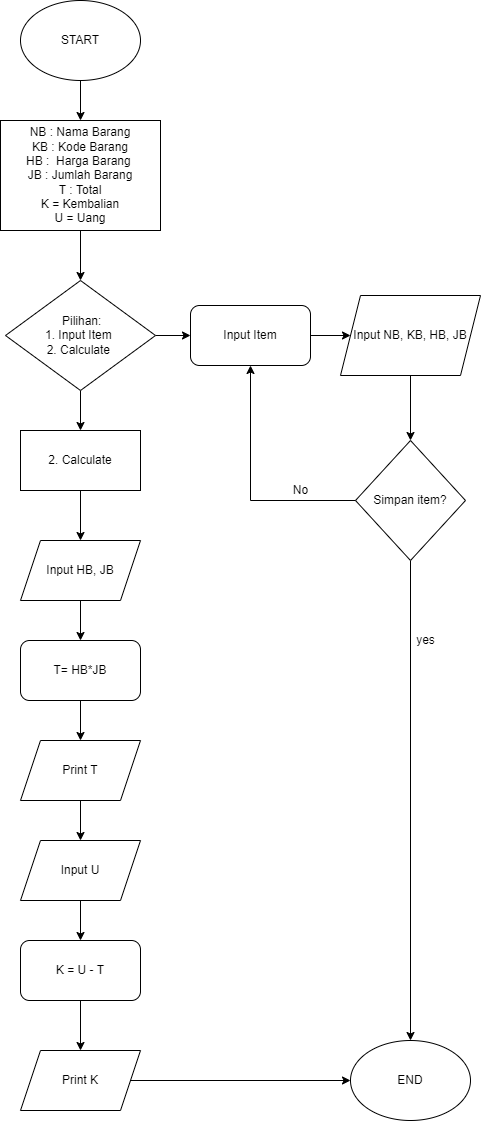

The diagram above was exported from draw.io. Its source (the exported page's mxGraphModel, read from the mxfile embedded in the PNG):
<mxGraphModel dx="443" dy="2374" grid="1" gridSize="10" guides="1" tooltips="1" connect="1" arrows="1" fold="1" page="1" pageScale="1" pageWidth="850" pageHeight="1100" math="0" shadow="0">
  <root>
    <mxCell id="0" />
    <mxCell id="1" parent="0" />
    <mxCell id="14" value="" style="edgeStyle=none;html=1;" parent="1" source="2" target="3" edge="1">
      <mxGeometry relative="1" as="geometry" />
    </mxCell>
    <mxCell id="2" value="START" style="ellipse;whiteSpace=wrap;html=1;" parent="1" vertex="1">
      <mxGeometry x="150" y="-2120" width="120" height="80" as="geometry" />
    </mxCell>
    <mxCell id="15" value="" style="edgeStyle=none;html=1;" parent="1" source="3" target="5" edge="1">
      <mxGeometry relative="1" as="geometry" />
    </mxCell>
    <mxCell id="3" value="NB : Nama Barang&lt;br&gt;KB : Kode Barang&lt;br&gt;HB :&amp;nbsp; Harga Barang&amp;nbsp;&lt;br&gt;JB : Jumlah Barang&lt;br&gt;T : Total&lt;br&gt;K = Kembalian&lt;br&gt;U = Uang" style="rounded=0;whiteSpace=wrap;html=1;" parent="1" vertex="1">
      <mxGeometry x="130" y="-2000" width="160" height="110" as="geometry" />
    </mxCell>
    <mxCell id="18" value="" style="edgeStyle=none;html=1;" parent="1" source="4" target="6" edge="1">
      <mxGeometry relative="1" as="geometry" />
    </mxCell>
    <mxCell id="4" value="Input NB, KB, HB, JB" style="shape=parallelogram;perimeter=parallelogramPerimeter;whiteSpace=wrap;html=1;fixedSize=1;" parent="1" vertex="1">
      <mxGeometry x="470" y="-1825" width="140" height="80" as="geometry" />
    </mxCell>
    <mxCell id="17" value="" style="edgeStyle=none;html=1;" parent="1" source="5" target="8" edge="1">
      <mxGeometry relative="1" as="geometry" />
    </mxCell>
    <mxCell id="28" value="" style="edgeStyle=none;html=1;" parent="1" source="5" target="25" edge="1">
      <mxGeometry relative="1" as="geometry" />
    </mxCell>
    <mxCell id="5" value="&amp;nbsp;Pilihan:&lt;br&gt;1. Input Item&amp;nbsp;&lt;br&gt;2. Calculate&amp;nbsp;" style="rhombus;whiteSpace=wrap;html=1;" parent="1" vertex="1">
      <mxGeometry x="135" y="-1840" width="150" height="110" as="geometry" />
    </mxCell>
    <mxCell id="23" style="edgeStyle=none;html=1;entryX=0.5;entryY=0;entryDx=0;entryDy=0;" parent="1" source="6" target="13" edge="1">
      <mxGeometry relative="1" as="geometry" />
    </mxCell>
    <mxCell id="6" value="Simpan item?" style="rhombus;whiteSpace=wrap;html=1;" parent="1" vertex="1">
      <mxGeometry x="485" y="-1680" width="110" height="120" as="geometry" />
    </mxCell>
    <mxCell id="19" value="" style="edgeStyle=none;html=1;" parent="1" source="8" target="9" edge="1">
      <mxGeometry relative="1" as="geometry" />
    </mxCell>
    <mxCell id="8" value="2. Calculate" style="rounded=0;whiteSpace=wrap;html=1;" parent="1" vertex="1">
      <mxGeometry x="150" y="-1690" width="120" height="60" as="geometry" />
    </mxCell>
    <mxCell id="20" value="" style="edgeStyle=none;html=1;" parent="1" source="9" target="10" edge="1">
      <mxGeometry relative="1" as="geometry" />
    </mxCell>
    <mxCell id="9" value="Input HB, JB" style="shape=parallelogram;perimeter=parallelogramPerimeter;whiteSpace=wrap;html=1;fixedSize=1;" parent="1" vertex="1">
      <mxGeometry x="150" y="-1580" width="120" height="60" as="geometry" />
    </mxCell>
    <mxCell id="21" value="" style="edgeStyle=none;html=1;" parent="1" source="10" target="11" edge="1">
      <mxGeometry relative="1" as="geometry" />
    </mxCell>
    <mxCell id="10" value="T= HB*JB" style="rounded=1;whiteSpace=wrap;html=1;" parent="1" vertex="1">
      <mxGeometry x="150" y="-1480" width="120" height="60" as="geometry" />
    </mxCell>
    <mxCell id="38" value="" style="edgeStyle=none;html=1;" edge="1" parent="1" source="11" target="34">
      <mxGeometry relative="1" as="geometry" />
    </mxCell>
    <mxCell id="11" value="Print T" style="shape=parallelogram;perimeter=parallelogramPerimeter;whiteSpace=wrap;html=1;fixedSize=1;" parent="1" vertex="1">
      <mxGeometry x="150" y="-1380" width="120" height="60" as="geometry" />
    </mxCell>
    <mxCell id="13" value="END" style="ellipse;whiteSpace=wrap;html=1;" parent="1" vertex="1">
      <mxGeometry x="480" y="-1080" width="120" height="80" as="geometry" />
    </mxCell>
    <mxCell id="29" value="" style="edgeStyle=none;html=1;" parent="1" source="25" target="4" edge="1">
      <mxGeometry relative="1" as="geometry" />
    </mxCell>
    <mxCell id="25" value="Input Item" style="rounded=1;whiteSpace=wrap;html=1;" parent="1" vertex="1">
      <mxGeometry x="320" y="-1815" width="120" height="60" as="geometry" />
    </mxCell>
    <mxCell id="30" value="" style="endArrow=none;html=1;" parent="1" edge="1">
      <mxGeometry width="50" height="50" relative="1" as="geometry">
        <mxPoint x="380" y="-1620" as="sourcePoint" />
        <mxPoint x="485" y="-1620" as="targetPoint" />
      </mxGeometry>
    </mxCell>
    <mxCell id="31" value="" style="endArrow=classic;html=1;entryX=0.5;entryY=1;entryDx=0;entryDy=0;" parent="1" target="25" edge="1">
      <mxGeometry width="50" height="50" relative="1" as="geometry">
        <mxPoint x="380" y="-1620" as="sourcePoint" />
        <mxPoint x="380" y="-1740" as="targetPoint" />
      </mxGeometry>
    </mxCell>
    <mxCell id="32" value="No" style="text;html=1;align=center;verticalAlign=middle;resizable=0;points=[];autosize=1;strokeColor=none;fillColor=none;" parent="1" vertex="1">
      <mxGeometry x="415" y="-1640" width="30" height="20" as="geometry" />
    </mxCell>
    <mxCell id="33" value="yes" style="text;html=1;align=center;verticalAlign=middle;resizable=0;points=[];autosize=1;strokeColor=none;fillColor=none;" parent="1" vertex="1">
      <mxGeometry x="540" y="-1490" width="30" height="20" as="geometry" />
    </mxCell>
    <mxCell id="39" value="" style="edgeStyle=none;html=1;" edge="1" parent="1" source="34" target="36">
      <mxGeometry relative="1" as="geometry" />
    </mxCell>
    <mxCell id="34" value="Input U" style="shape=parallelogram;perimeter=parallelogramPerimeter;whiteSpace=wrap;html=1;fixedSize=1;" vertex="1" parent="1">
      <mxGeometry x="150" y="-1280" width="120" height="60" as="geometry" />
    </mxCell>
    <mxCell id="40" value="" style="edgeStyle=none;html=1;" edge="1" parent="1" source="36" target="37">
      <mxGeometry relative="1" as="geometry" />
    </mxCell>
    <mxCell id="36" value="K = U - T" style="rounded=1;whiteSpace=wrap;html=1;" vertex="1" parent="1">
      <mxGeometry x="150" y="-1180" width="120" height="60" as="geometry" />
    </mxCell>
    <mxCell id="41" style="edgeStyle=none;html=1;" edge="1" parent="1" source="37" target="13">
      <mxGeometry relative="1" as="geometry" />
    </mxCell>
    <mxCell id="37" value="Print K" style="shape=parallelogram;perimeter=parallelogramPerimeter;whiteSpace=wrap;html=1;fixedSize=1;" vertex="1" parent="1">
      <mxGeometry x="150" y="-1070" width="120" height="60" as="geometry" />
    </mxCell>
  </root>
</mxGraphModel>